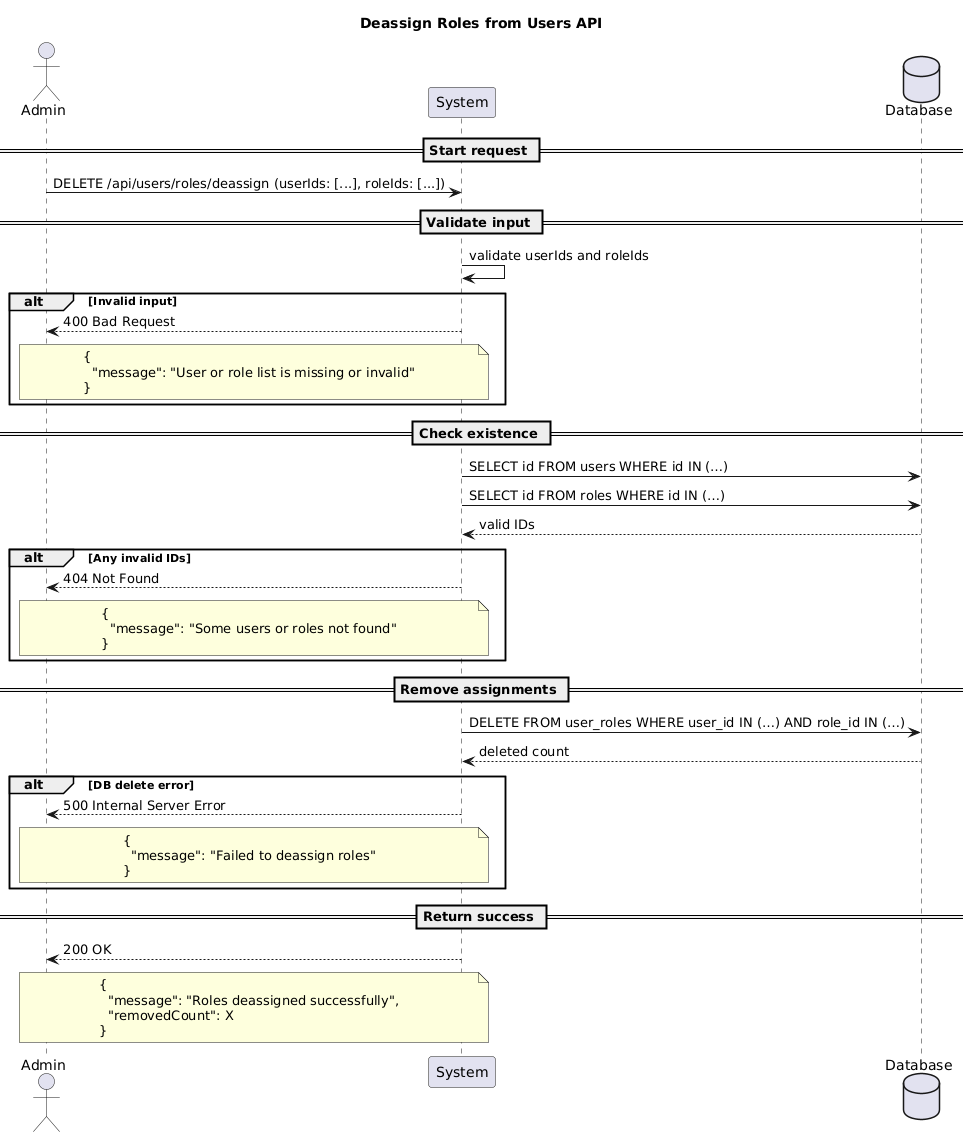

The diagram above was rendered by PlantUML. Its source (embedded in the PNG):
@startuml
title Deassign Roles from Users API

actor Admin
participant "System" as System
database "Database" as DB

== Start request ==
Admin -> System: DELETE /api/users/roles/deassign (userIds: [...], roleIds: [...])

== Validate input ==
System -> System: validate userIds and roleIds
alt Invalid input
System --> Admin: 400 Bad Request
note over System, Admin
{
  "message": "User or role list is missing or invalid"
}
end note
end alt

== Check existence ==
System -> DB: SELECT id FROM users WHERE id IN (…)
System -> DB: SELECT id FROM roles WHERE id IN (…)
DB --> System: valid IDs

alt Any invalid IDs
System --> Admin: 404 Not Found
note over System, Admin
{
  "message": "Some users or roles not found"
}
end note
end alt

== Remove assignments ==
System -> DB: DELETE FROM user_roles WHERE user_id IN (…) AND role_id IN (…)
DB --> System: deleted count

alt DB delete error
System --> Admin: 500 Internal Server Error
note over System, Admin
{
  "message": "Failed to deassign roles"
}
end note
end alt

== Return success ==
System --> Admin: 200 OK
note over System, Admin
{
  "message": "Roles deassigned successfully",
  "removedCount": X
}
end note
@enduml